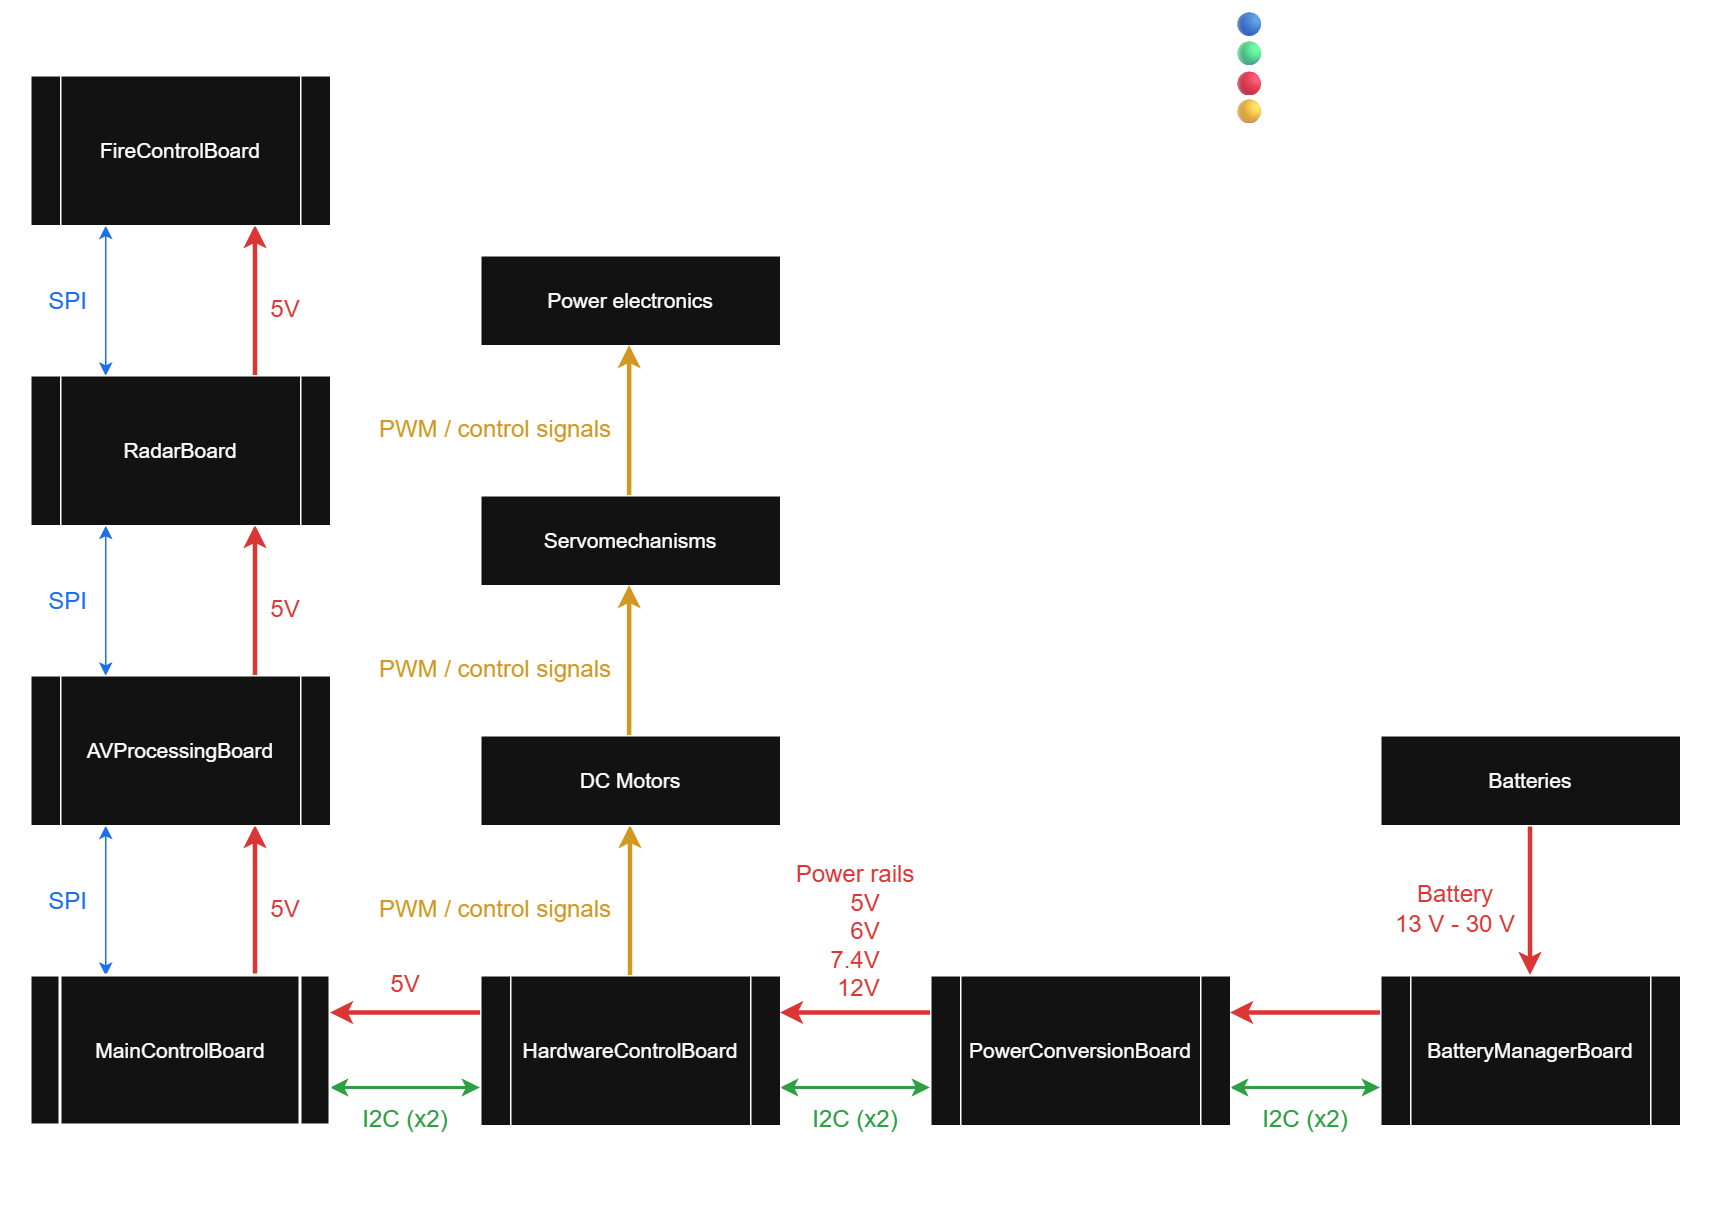

The diagram above was exported from draw.io. Its source (the exported page's mxGraphModel, read from the mxfile embedded in the PNG):
<mxGraphModel dx="1324" dy="1892" grid="1" gridSize="10" guides="1" tooltips="1" connect="1" arrows="1" fold="1" page="1" pageScale="1" pageWidth="850" pageHeight="1100" math="0" shadow="0">
  <root>
    <mxCell id="0" />
    <mxCell id="1" parent="0" />
    <mxCell id="emdkuMdDltbXJdJQAzYn-81" parent="1" style="rounded=0;whiteSpace=wrap;html=1;fillColor=none;" value="" vertex="1">
      <mxGeometry height="810" width="1140" x="80" y="-370" as="geometry" />
    </mxCell>
    <mxCell id="emdkuMdDltbXJdJQAzYn-22" edge="1" parent="1" source="emdkuMdDltbXJdJQAzYn-1" style="edgeStyle=orthogonalEdgeStyle;rounded=0;orthogonalLoop=1;jettySize=auto;html=1;exitX=0.25;exitY=0;exitDx=0;exitDy=0;entryX=0.25;entryY=1;entryDx=0;entryDy=0;startArrow=classic;startFill=1;fontColor=light-dark(#000000,#1F6FEB);strokeColor=light-dark(#000000,#1F6FEB);" target="emdkuMdDltbXJdJQAzYn-19">
      <mxGeometry relative="1" as="geometry" />
    </mxCell>
    <mxCell id="emdkuMdDltbXJdJQAzYn-25" edge="1" parent="1" source="emdkuMdDltbXJdJQAzYn-1" style="edgeStyle=orthogonalEdgeStyle;rounded=0;orthogonalLoop=1;jettySize=auto;html=1;exitX=0.75;exitY=0;exitDx=0;exitDy=0;entryX=0.75;entryY=1;entryDx=0;entryDy=0;strokeWidth=3;strokeColor=light-dark(#000000,#DA3633);" target="emdkuMdDltbXJdJQAzYn-19">
      <mxGeometry relative="1" as="geometry" />
    </mxCell>
    <mxCell id="emdkuMdDltbXJdJQAzYn-57" edge="1" parent="1" source="emdkuMdDltbXJdJQAzYn-1" style="edgeStyle=orthogonalEdgeStyle;rounded=0;orthogonalLoop=1;jettySize=auto;html=1;exitX=1;exitY=0.75;exitDx=0;exitDy=0;entryX=0;entryY=0.75;entryDx=0;entryDy=0;strokeColor=light-dark(#000000,#2EA043);startArrow=classic;startFill=1;strokeWidth=2;" target="emdkuMdDltbXJdJQAzYn-3">
      <mxGeometry relative="1" as="geometry" />
    </mxCell>
    <mxCell id="emdkuMdDltbXJdJQAzYn-1" parent="1" style="shape=process;whiteSpace=wrap;html=1;backgroundOutline=1;glass=0;strokeWidth=2;spacing=2;fontSize=14;" value="MainControlBoard" vertex="1">
      <mxGeometry height="100" width="200" x="100" y="280" as="geometry" />
    </mxCell>
    <mxCell id="emdkuMdDltbXJdJQAzYn-39" edge="1" parent="1" source="emdkuMdDltbXJdJQAzYn-3" style="edgeStyle=orthogonalEdgeStyle;rounded=0;orthogonalLoop=1;jettySize=auto;html=1;exitX=0;exitY=0.25;exitDx=0;exitDy=0;entryX=1;entryY=0.25;entryDx=0;entryDy=0;strokeWidth=3;strokeColor=light-dark(#000000,#DA3633);" target="emdkuMdDltbXJdJQAzYn-1">
      <mxGeometry relative="1" as="geometry" />
    </mxCell>
    <mxCell id="emdkuMdDltbXJdJQAzYn-48" edge="1" parent="1" source="emdkuMdDltbXJdJQAzYn-3" style="edgeStyle=orthogonalEdgeStyle;rounded=0;orthogonalLoop=1;jettySize=auto;html=1;exitX=0.5;exitY=0;exitDx=0;exitDy=0;entryX=0.5;entryY=1;entryDx=0;entryDy=0;strokeColor=light-dark(#000000,#D29922);strokeWidth=3;" target="emdkuMdDltbXJdJQAzYn-45">
      <mxGeometry relative="1" as="geometry" />
    </mxCell>
    <mxCell id="emdkuMdDltbXJdJQAzYn-66" edge="1" parent="1" source="emdkuMdDltbXJdJQAzYn-3" style="edgeStyle=orthogonalEdgeStyle;rounded=0;orthogonalLoop=1;jettySize=auto;html=1;exitX=1;exitY=0.75;exitDx=0;exitDy=0;entryX=0;entryY=0.75;entryDx=0;entryDy=0;startArrow=classic;startFill=1;strokeColor=light-dark(#000000,#2EA043);strokeWidth=2;" target="emdkuMdDltbXJdJQAzYn-7">
      <mxGeometry relative="1" as="geometry" />
    </mxCell>
    <mxCell id="emdkuMdDltbXJdJQAzYn-3" parent="1" style="shape=process;whiteSpace=wrap;html=1;backgroundOutline=1;fontSize=14;" value="HardwareControlBoard" vertex="1">
      <mxGeometry height="100" width="200" x="400" y="280" as="geometry" />
    </mxCell>
    <mxCell id="emdkuMdDltbXJdJQAzYn-67" edge="1" parent="1" source="emdkuMdDltbXJdJQAzYn-7" style="edgeStyle=orthogonalEdgeStyle;rounded=0;orthogonalLoop=1;jettySize=auto;html=1;exitX=1;exitY=0.75;exitDx=0;exitDy=0;entryX=0;entryY=0.75;entryDx=0;entryDy=0;startArrow=classic;startFill=1;strokeColor=light-dark(#000000,#2EA043);strokeWidth=2;" target="emdkuMdDltbXJdJQAzYn-8">
      <mxGeometry relative="1" as="geometry" />
    </mxCell>
    <mxCell id="emdkuMdDltbXJdJQAzYn-7" parent="1" style="shape=process;whiteSpace=wrap;html=1;backgroundOutline=1;fontSize=14;" value="PowerConversionBoard" vertex="1">
      <mxGeometry height="100" width="200" x="700" y="280" as="geometry" />
    </mxCell>
    <mxCell id="emdkuMdDltbXJdJQAzYn-43" edge="1" parent="1" source="emdkuMdDltbXJdJQAzYn-8" style="edgeStyle=orthogonalEdgeStyle;rounded=0;orthogonalLoop=1;jettySize=auto;html=1;exitX=0;exitY=0.25;exitDx=0;exitDy=0;entryX=1;entryY=0.25;entryDx=0;entryDy=0;strokeWidth=3;strokeColor=light-dark(#000000,#DA3633);" target="emdkuMdDltbXJdJQAzYn-7">
      <mxGeometry relative="1" as="geometry" />
    </mxCell>
    <mxCell id="emdkuMdDltbXJdJQAzYn-8" parent="1" style="shape=process;whiteSpace=wrap;html=1;backgroundOutline=1;fontSize=14;" value="BatteryManagerBoard" vertex="1">
      <mxGeometry height="100" width="200" x="1000" y="280" as="geometry" />
    </mxCell>
    <mxCell id="emdkuMdDltbXJdJQAzYn-10" parent="1" style="text;html=1;whiteSpace=wrap;strokeColor=none;fillColor=none;align=center;verticalAlign=middle;rounded=0;fontSize=16;" value="PCB Stack (SPI Bus)" vertex="1">
      <mxGeometry height="30" width="200" x="100" y="-360" as="geometry" />
    </mxCell>
    <mxCell id="emdkuMdDltbXJdJQAzYn-13" parent="1" style="rounded=0;whiteSpace=wrap;html=1;fontSize=14;" value="Servomechanisms" vertex="1">
      <mxGeometry height="60" width="200" x="400" y="-40" as="geometry" />
    </mxCell>
    <mxCell id="emdkuMdDltbXJdJQAzYn-14" parent="1" style="text;html=1;whiteSpace=wrap;strokeColor=none;fillColor=none;align=center;verticalAlign=middle;rounded=0;fontSize=16;" value="HardwareControl" vertex="1">
      <mxGeometry height="30" width="150" x="420" y="380" as="geometry" />
    </mxCell>
    <mxCell id="emdkuMdDltbXJdJQAzYn-15" parent="1" style="text;html=1;whiteSpace=wrap;strokeColor=none;fillColor=none;align=center;verticalAlign=middle;rounded=0;fontSize=16;" value="System supervisor (STM32)" vertex="1">
      <mxGeometry height="30" width="220" x="90" y="380" as="geometry" />
    </mxCell>
    <mxCell id="emdkuMdDltbXJdJQAzYn-16" parent="1" style="text;html=1;whiteSpace=wrap;strokeColor=none;fillColor=none;align=center;verticalAlign=middle;rounded=0;fontSize=16;" value="Voltage Conversion" vertex="1">
      <mxGeometry height="30" width="150" x="725" y="380" as="geometry" />
    </mxCell>
    <mxCell id="emdkuMdDltbXJdJQAzYn-17" parent="1" style="text;html=1;whiteSpace=wrap;strokeColor=none;fillColor=none;align=center;verticalAlign=middle;rounded=0;fontSize=16;" value="Battery management and safety" vertex="1">
      <mxGeometry height="60" width="200" x="1000" y="380" as="geometry" />
    </mxCell>
    <mxCell id="emdkuMdDltbXJdJQAzYn-23" edge="1" parent="1" source="emdkuMdDltbXJdJQAzYn-19" style="edgeStyle=orthogonalEdgeStyle;rounded=0;orthogonalLoop=1;jettySize=auto;html=1;exitX=0.25;exitY=0;exitDx=0;exitDy=0;entryX=0.25;entryY=1;entryDx=0;entryDy=0;startArrow=classic;startFill=1;fontColor=light-dark(#000000,#1F6FEB);strokeColor=light-dark(#000000,#1F6FEB);" target="emdkuMdDltbXJdJQAzYn-20">
      <mxGeometry relative="1" as="geometry" />
    </mxCell>
    <mxCell id="emdkuMdDltbXJdJQAzYn-27" edge="1" parent="1" source="emdkuMdDltbXJdJQAzYn-19" style="edgeStyle=orthogonalEdgeStyle;rounded=0;orthogonalLoop=1;jettySize=auto;html=1;exitX=0.75;exitY=0;exitDx=0;exitDy=0;entryX=0.75;entryY=1;entryDx=0;entryDy=0;strokeWidth=3;strokeColor=light-dark(#000000,#DA3633);" target="emdkuMdDltbXJdJQAzYn-20">
      <mxGeometry relative="1" as="geometry" />
    </mxCell>
    <mxCell id="emdkuMdDltbXJdJQAzYn-19" parent="1" style="shape=process;whiteSpace=wrap;html=1;backgroundOutline=1;fontSize=14;" value="AVProcessingBoard" vertex="1">
      <mxGeometry height="100" width="200" x="100" y="80" as="geometry" />
    </mxCell>
    <mxCell id="emdkuMdDltbXJdJQAzYn-24" edge="1" parent="1" source="emdkuMdDltbXJdJQAzYn-20" style="edgeStyle=orthogonalEdgeStyle;rounded=0;orthogonalLoop=1;jettySize=auto;html=1;exitX=0.25;exitY=0;exitDx=0;exitDy=0;entryX=0.25;entryY=1;entryDx=0;entryDy=0;startArrow=classic;startFill=1;fontColor=light-dark(#000000,#1F6FEB);strokeColor=light-dark(#000000,#1F6FEB);" target="emdkuMdDltbXJdJQAzYn-21">
      <mxGeometry relative="1" as="geometry" />
    </mxCell>
    <mxCell id="emdkuMdDltbXJdJQAzYn-28" edge="1" parent="1" source="emdkuMdDltbXJdJQAzYn-20" style="edgeStyle=orthogonalEdgeStyle;rounded=0;orthogonalLoop=1;jettySize=auto;html=1;exitX=0.75;exitY=0;exitDx=0;exitDy=0;entryX=0.75;entryY=1;entryDx=0;entryDy=0;strokeWidth=3;strokeColor=light-dark(#000000,#DA3633);" target="emdkuMdDltbXJdJQAzYn-21">
      <mxGeometry relative="1" as="geometry" />
    </mxCell>
    <mxCell id="emdkuMdDltbXJdJQAzYn-20" parent="1" style="shape=process;whiteSpace=wrap;html=1;backgroundOutline=1;fontSize=14;" value="RadarBoard" vertex="1">
      <mxGeometry height="100" width="200" x="100" y="-120" as="geometry" />
    </mxCell>
    <mxCell id="emdkuMdDltbXJdJQAzYn-21" parent="1" style="shape=process;whiteSpace=wrap;html=1;backgroundOutline=1;fontSize=14;" value="FireControlBoard" vertex="1">
      <mxGeometry height="100" width="200" x="100" y="-320" as="geometry" />
    </mxCell>
    <mxCell id="emdkuMdDltbXJdJQAzYn-29" parent="1" style="text;html=1;whiteSpace=wrap;align=center;verticalAlign=middle;rounded=0;fontColor=light-dark(#000000,#DA3633);fontSize=16;" value="5V" vertex="1">
      <mxGeometry height="30" width="30" x="255" y="220" as="geometry" />
    </mxCell>
    <mxCell id="emdkuMdDltbXJdJQAzYn-30" parent="1" style="text;html=1;whiteSpace=wrap;align=center;verticalAlign=middle;rounded=0;fontColor=light-dark(#000000,#DA3633);fontSize=16;" value="5V" vertex="1">
      <mxGeometry height="30" width="30" x="255" y="20" as="geometry" />
    </mxCell>
    <mxCell id="emdkuMdDltbXJdJQAzYn-31" parent="1" style="text;html=1;whiteSpace=wrap;align=center;verticalAlign=middle;rounded=0;fontColor=light-dark(#000000,#DA3633);fontSize=16;" value="5V" vertex="1">
      <mxGeometry height="30" width="30" x="255" y="-180" as="geometry" />
    </mxCell>
    <mxCell id="emdkuMdDltbXJdJQAzYn-40" parent="1" style="text;html=1;whiteSpace=wrap;align=center;verticalAlign=middle;rounded=0;fontColor=light-dark(#000000,#DA3633);fontSize=16;" value="5V" vertex="1">
      <mxGeometry height="30" width="30" x="335" y="270" as="geometry" />
    </mxCell>
    <mxCell id="emdkuMdDltbXJdJQAzYn-41" edge="1" parent="1" style="edgeStyle=orthogonalEdgeStyle;rounded=0;orthogonalLoop=1;jettySize=auto;html=1;exitX=0;exitY=0.25;exitDx=0;exitDy=0;entryX=1;entryY=0.25;entryDx=0;entryDy=0;strokeWidth=3;strokeColor=light-dark(#000000,#DA3633);">
      <mxGeometry relative="1" as="geometry">
        <mxPoint x="700" y="305" as="sourcePoint" />
        <mxPoint x="600" y="305" as="targetPoint" />
      </mxGeometry>
    </mxCell>
    <mxCell id="emdkuMdDltbXJdJQAzYn-42" parent="1" style="text;html=1;whiteSpace=wrap;align=center;verticalAlign=middle;rounded=0;fontColor=light-dark(#000000,#DA3633);fontSize=16;" value="Power rails&lt;div&gt;&amp;nbsp; &amp;nbsp;5V&lt;/div&gt;&lt;div&gt;&amp;nbsp; &amp;nbsp;6V&lt;/div&gt;&lt;div&gt;7.4V&lt;/div&gt;&lt;div&gt;&amp;nbsp;12V&lt;/div&gt;" vertex="1">
      <mxGeometry height="100" width="100" x="600" y="200" as="geometry" />
    </mxCell>
    <mxCell id="emdkuMdDltbXJdJQAzYn-44" parent="1" style="text;html=1;whiteSpace=wrap;align=center;verticalAlign=middle;rounded=0;fontColor=light-dark(#000000,#DA3633);fontSize=16;" value="Battery&lt;div&gt;13 V - 30 V&lt;/div&gt;" vertex="1">
      <mxGeometry height="30" width="100" x="1000" y="220" as="geometry" />
    </mxCell>
    <mxCell id="emdkuMdDltbXJdJQAzYn-45" parent="1" style="rounded=0;whiteSpace=wrap;html=1;fontSize=14;" value="DC Motors" vertex="1">
      <mxGeometry height="60" width="200" x="400" y="120" as="geometry" />
    </mxCell>
    <mxCell id="emdkuMdDltbXJdJQAzYn-47" parent="1" style="rounded=0;whiteSpace=wrap;html=1;fontSize=14;" value="Power electronics" vertex="1">
      <mxGeometry height="60" width="200" x="400" y="-200" as="geometry" />
    </mxCell>
    <mxCell id="emdkuMdDltbXJdJQAzYn-58" parent="1" style="text;html=1;whiteSpace=wrap;align=center;verticalAlign=middle;rounded=0;fontColor=light-dark(#000000,#2EA043);fontSize=16;" value="I2C (x2)" vertex="1">
      <mxGeometry height="30" width="100" x="300" y="360" as="geometry" />
    </mxCell>
    <mxCell id="emdkuMdDltbXJdJQAzYn-65" edge="1" parent="1" source="emdkuMdDltbXJdJQAzYn-63" style="edgeStyle=orthogonalEdgeStyle;rounded=0;orthogonalLoop=1;jettySize=auto;html=1;entryX=0.5;entryY=0;entryDx=0;entryDy=0;strokeWidth=3;strokeColor=light-dark(#000000,#DA3633);" target="emdkuMdDltbXJdJQAzYn-8">
      <mxGeometry relative="1" as="geometry" />
    </mxCell>
    <mxCell id="emdkuMdDltbXJdJQAzYn-63" parent="1" style="rounded=0;whiteSpace=wrap;html=1;fontSize=14;" value="Batteries" vertex="1">
      <mxGeometry height="60" width="200" x="1000" y="120" as="geometry" />
    </mxCell>
    <mxCell id="emdkuMdDltbXJdJQAzYn-71" parent="1" style="text;html=1;whiteSpace=wrap;align=center;verticalAlign=middle;rounded=0;fontColor=light-dark(#000000,#D29922);fontSize=16;" value="PWM / control signals" vertex="1">
      <mxGeometry height="30" width="200" x="310" y="60" as="geometry" />
    </mxCell>
    <mxCell id="emdkuMdDltbXJdJQAzYn-72" parent="1" style="text;html=1;whiteSpace=wrap;align=center;verticalAlign=middle;rounded=0;fontColor=light-dark(#000000,#D29922);fontSize=16;" value="PWM / control signals" vertex="1">
      <mxGeometry height="30" width="200" x="310" y="-100" as="geometry" />
    </mxCell>
    <mxCell id="emdkuMdDltbXJdJQAzYn-73" parent="1" style="text;html=1;whiteSpace=wrap;align=center;verticalAlign=middle;rounded=0;fontColor=light-dark(#000000,#D29922);fontSize=16;" value="PWM / control signals" vertex="1">
      <mxGeometry height="30" width="200" x="310" y="220" as="geometry" />
    </mxCell>
    <mxCell id="emdkuMdDltbXJdJQAzYn-75" parent="1" style="text;html=1;whiteSpace=wrap;align=center;verticalAlign=middle;rounded=0;fontColor=light-dark(#000000,#2EA043);fontSize=16;" value="I2C (x2)" vertex="1">
      <mxGeometry height="30" width="100" x="600" y="360" as="geometry" />
    </mxCell>
    <mxCell id="emdkuMdDltbXJdJQAzYn-76" parent="1" style="text;html=1;whiteSpace=wrap;align=center;verticalAlign=middle;rounded=0;fontColor=light-dark(#000000,#2EA043);fontSize=16;" value="I2C (x2)" vertex="1">
      <mxGeometry height="30" width="100" x="900" y="360" as="geometry" />
    </mxCell>
    <mxCell id="emdkuMdDltbXJdJQAzYn-77" edge="1" parent="1" style="edgeStyle=orthogonalEdgeStyle;rounded=0;orthogonalLoop=1;jettySize=auto;html=1;exitX=0.5;exitY=0;exitDx=0;exitDy=0;entryX=0.5;entryY=1;entryDx=0;entryDy=0;strokeColor=light-dark(#000000,#D29922);strokeWidth=3;">
      <mxGeometry relative="1" as="geometry">
        <mxPoint x="499.43" y="120" as="sourcePoint" />
        <mxPoint x="499.43" y="20" as="targetPoint" />
      </mxGeometry>
    </mxCell>
    <mxCell id="emdkuMdDltbXJdJQAzYn-78" edge="1" parent="1" style="edgeStyle=orthogonalEdgeStyle;rounded=0;orthogonalLoop=1;jettySize=auto;html=1;exitX=0.5;exitY=0;exitDx=0;exitDy=0;entryX=0.5;entryY=1;entryDx=0;entryDy=0;strokeColor=light-dark(#000000,#D29922);strokeWidth=3;">
      <mxGeometry relative="1" as="geometry">
        <mxPoint x="499.43" y="-40" as="sourcePoint" />
        <mxPoint x="499.43" y="-140" as="targetPoint" />
      </mxGeometry>
    </mxCell>
    <mxCell id="emdkuMdDltbXJdJQAzYn-83" parent="1" style="text;html=1;whiteSpace=wrap;align=center;verticalAlign=middle;rounded=0;fontColor=light-dark(#000000,#1F6FEB);fontSize=16;" value="SPI" vertex="1">
      <mxGeometry height="100" width="50" x="100" y="-220" as="geometry" />
    </mxCell>
    <mxCell id="emdkuMdDltbXJdJQAzYn-84" parent="1" style="text;html=1;whiteSpace=wrap;strokeColor=default;fillColor=none;align=left;verticalAlign=middle;rounded=0;fontSize=16;" value="🔵 Communication SPI (CS, RST, RDY)&lt;div&gt;🟢 Communication I2C, Kill Switch&lt;br&gt;&lt;div&gt;&lt;span style=&quot;color: rgba(0, 0, 0, 0); font-family: monospace; font-size: 0px; text-wrap-mode: nowrap;&quot;&gt;%3CmxGraphModel%3E%3Croot%3E%3CmxCell%20id%3D%220%22%2F%3E%3CmxCell%20id%3D%221%22%20parent%3D%220%22%2F%3E%3CmxCell%20id%3D%222%22%20parent%3D%221%22%20style%3D%22text%3Bhtml%3D1%3BwhiteSpace%3Dwrap%3Balign%3Dcenter%3BverticalAlign%3Dmiddle%3Brounded%3D0%3BfontColor%3Dlight-dark(%23000000%2C%231F6FEB)%3BfontSize%3D16%3B%22%20value%3D%22SPI%22%20vertex%3D%221%22%3E%3CmxGeometry%20height%3D%22100%22%20width%3D%2250%22%20x%3D%22100%22%20y%3D%22-220%22%20as%3D%22geometry%22%2F%3E%3C%2FmxCell%3E%3C%2Froot%3E%3C%2FmxGra🟢🟢🟢&lt;/span&gt;🔴 Power&lt;br&gt;🟡 Control (PWM / actuation)&lt;/div&gt;&lt;/div&gt;" vertex="1">
      <mxGeometry height="90" width="320" x="900" y="-370" as="geometry" />
    </mxCell>
    <mxCell id="emdkuMdDltbXJdJQAzYn-85" parent="1" style="text;html=1;whiteSpace=wrap;align=center;verticalAlign=middle;rounded=0;fontColor=light-dark(#000000,#1F6FEB);fontSize=16;" value="SPI" vertex="1">
      <mxGeometry height="100" width="50" x="100" y="-20" as="geometry" />
    </mxCell>
    <mxCell id="emdkuMdDltbXJdJQAzYn-86" parent="1" style="text;html=1;whiteSpace=wrap;align=center;verticalAlign=middle;rounded=0;fontColor=light-dark(#000000,#1F6FEB);fontSize=16;" value="SPI" vertex="1">
      <mxGeometry height="100" width="50" x="100" y="180" as="geometry" />
    </mxCell>
  </root>
</mxGraphModel>